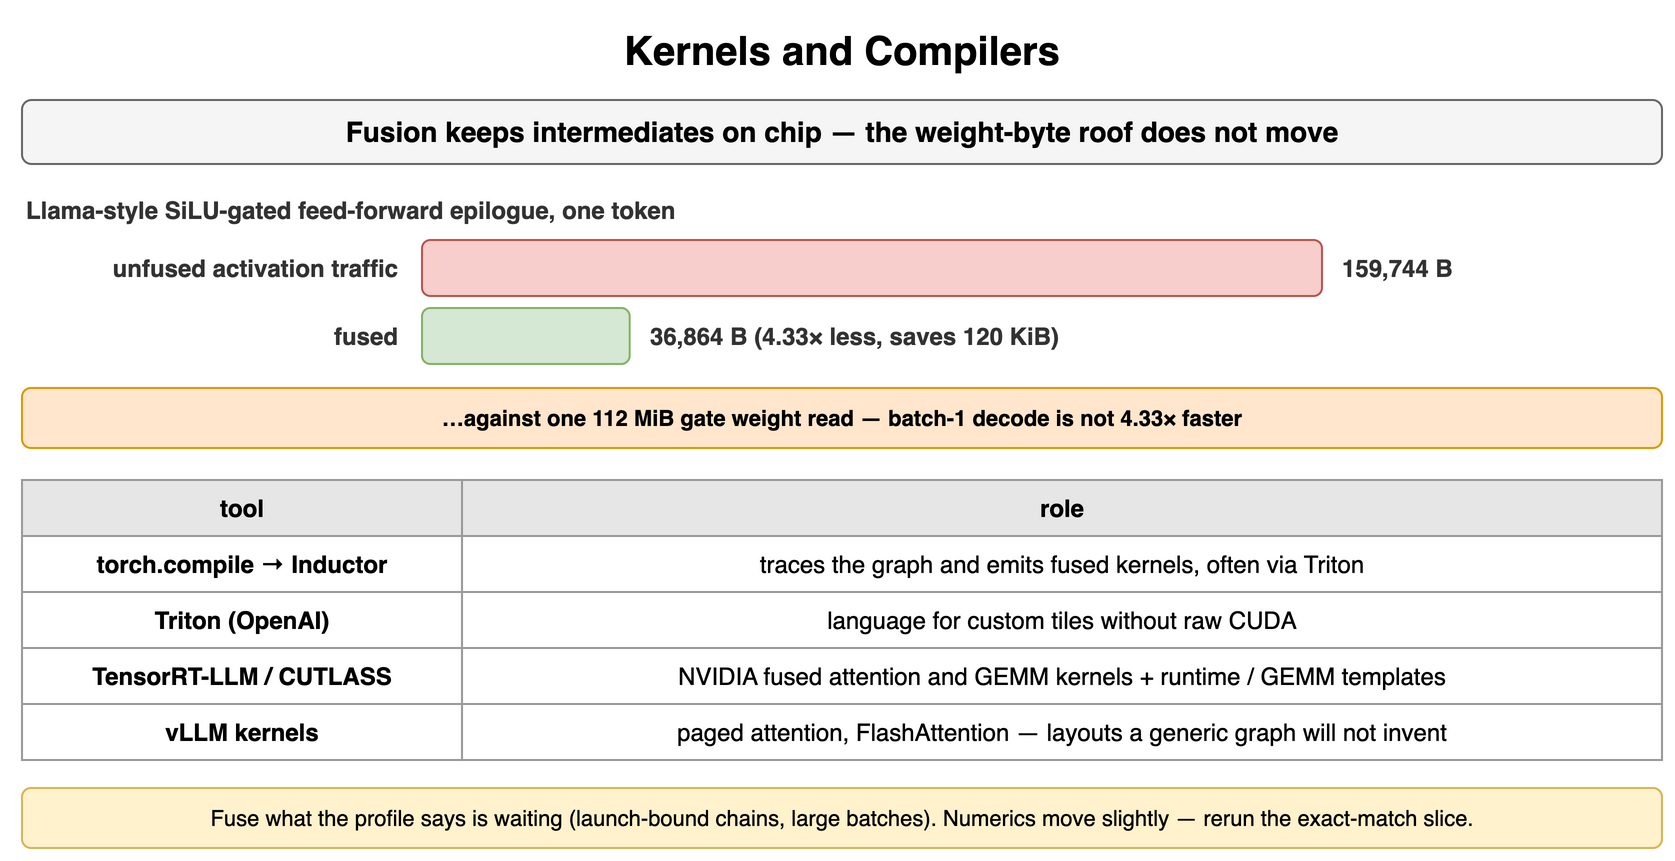

The diagram above was exported from draw.io. Its source (the exported page's mxGraphModel, read from the mxfile embedded in the PNG):
<mxGraphModel dx="900" dy="438" grid="1" gridSize="10" guides="1" tooltips="1" connect="1" arrows="1" fold="1" page="1" pageScale="1" pageWidth="900" pageHeight="438" math="0" shadow="0">
  <root>
    <mxCell id="0" />
    <mxCell id="1" parent="0" />
    <mxCell id="w1" value="Kernels and Compilers" style="text;html=1;align=center;verticalAlign=middle;whiteSpace=wrap;fontSize=20;fontStyle=1;" vertex="1" parent="1">
      <mxGeometry x="40" y="10" width="820" height="30" as="geometry" />
    </mxCell>
    <mxCell id="w2" value="Fusion keeps intermediates on chip — the weight-byte roof does not move" style="rounded=1;whiteSpace=wrap;html=1;fillColor=#f5f5f5;strokeColor=#666666;fontStyle=1;fontSize=14;" vertex="1" parent="1">
      <mxGeometry x="40" y="50" width="820" height="32" as="geometry" />
    </mxCell>
    <mxCell id="w3" value="Llama-style SiLU-gated feed-forward epilogue, one token" style="text;html=1;whiteSpace=wrap;fontSize=11;align=left;verticalAlign=middle;fontSize=12;fontColor=#333333;fontStyle=1;" vertex="1" parent="1">
      <mxGeometry x="40" y="96" width="600" height="18" as="geometry" />
    </mxCell>
    <mxCell id="w4" value="unfused activation traffic" style="text;html=1;whiteSpace=wrap;fontSize=11;align=right;verticalAlign=middle;fontSize=12;fontColor=#333333;fontStyle=1;" vertex="1" parent="1">
      <mxGeometry x="50" y="120" width="180" height="28" as="geometry" />
    </mxCell>
    <mxCell id="w5" value="" style="rounded=1;whiteSpace=wrap;html=1;fillColor=#f8cecc;strokeColor=#b85450;fontSize=11;align=center;fontStyle=1;" vertex="1" parent="1">
      <mxGeometry x="240" y="120" width="450.0" height="28" as="geometry" />
    </mxCell>
    <mxCell id="w6" value="159,744 B" style="text;html=1;whiteSpace=wrap;fontSize=11;align=left;verticalAlign=middle;fontSize=12;fontColor=#333333;fontStyle=1;" vertex="1" parent="1">
      <mxGeometry x="698.0" y="120" width="162.0" height="28" as="geometry" />
    </mxCell>
    <mxCell id="w7" value="fused" style="text;html=1;whiteSpace=wrap;fontSize=11;align=right;verticalAlign=middle;fontSize=12;fontColor=#333333;fontStyle=1;" vertex="1" parent="1">
      <mxGeometry x="50" y="154" width="180" height="28" as="geometry" />
    </mxCell>
    <mxCell id="w8" value="" style="rounded=1;whiteSpace=wrap;html=1;fillColor=#d5e8d4;strokeColor=#82b366;fontSize=11;align=center;fontStyle=1;" vertex="1" parent="1">
      <mxGeometry x="240" y="154" width="103.84615384615384" height="28" as="geometry" />
    </mxCell>
    <mxCell id="w9" value="36,864 B (4.33× less, saves 120 KiB)" style="text;html=1;whiteSpace=wrap;fontSize=11;align=left;verticalAlign=middle;fontSize=12;fontColor=#333333;fontStyle=1;" vertex="1" parent="1">
      <mxGeometry x="351.8461538461538" y="154" width="508.1538461538462" height="28" as="geometry" />
    </mxCell>
    <mxCell id="w10" value="…against one 112 MiB gate weight read — batch-1 decode is not 4.33× faster" style="rounded=1;whiteSpace=wrap;html=1;fillColor=#ffe6cc;strokeColor=#d79b00;fontSize=11;align=center;fontStyle=1;" vertex="1" parent="1">
      <mxGeometry x="40" y="194" width="820" height="30" as="geometry" />
    </mxCell>
    <mxCell id="w11" value="tool" style="whiteSpace=wrap;html=1;fillColor=#e6e6e6;strokeColor=#999999;fontStyle=1;fontSize=12;" vertex="1" parent="1">
      <mxGeometry x="40" y="240" width="220" height="28" as="geometry" />
    </mxCell>
    <mxCell id="w12" value="role" style="whiteSpace=wrap;html=1;fillColor=#e6e6e6;strokeColor=#999999;fontStyle=1;fontSize=12;" vertex="1" parent="1">
      <mxGeometry x="260" y="240" width="600" height="28" as="geometry" />
    </mxCell>
    <mxCell id="w13" value="torch.compile → Inductor" style="whiteSpace=wrap;html=1;strokeColor=#999999;fontSize=12;fillColor=#ffffff;fontStyle=1;" vertex="1" parent="1">
      <mxGeometry x="40" y="268" width="220" height="28" as="geometry" />
    </mxCell>
    <mxCell id="w14" value="traces the graph and emits fused kernels, often via Triton" style="whiteSpace=wrap;html=1;strokeColor=#999999;fontSize=12;fillColor=#ffffff;" vertex="1" parent="1">
      <mxGeometry x="260" y="268" width="600" height="28" as="geometry" />
    </mxCell>
    <mxCell id="w15" value="Triton (OpenAI)" style="whiteSpace=wrap;html=1;strokeColor=#999999;fontSize=12;fillColor=#ffffff;fontStyle=1;" vertex="1" parent="1">
      <mxGeometry x="40" y="296" width="220" height="28" as="geometry" />
    </mxCell>
    <mxCell id="w16" value="language for custom tiles without raw CUDA" style="whiteSpace=wrap;html=1;strokeColor=#999999;fontSize=12;fillColor=#ffffff;" vertex="1" parent="1">
      <mxGeometry x="260" y="296" width="600" height="28" as="geometry" />
    </mxCell>
    <mxCell id="w17" value="TensorRT-LLM / CUTLASS" style="whiteSpace=wrap;html=1;strokeColor=#999999;fontSize=12;fillColor=#ffffff;fontStyle=1;" vertex="1" parent="1">
      <mxGeometry x="40" y="324" width="220" height="28" as="geometry" />
    </mxCell>
    <mxCell id="w18" value="NVIDIA fused attention and GEMM kernels + runtime / GEMM templates" style="whiteSpace=wrap;html=1;strokeColor=#999999;fontSize=12;fillColor=#ffffff;" vertex="1" parent="1">
      <mxGeometry x="260" y="324" width="600" height="28" as="geometry" />
    </mxCell>
    <mxCell id="w19" value="vLLM kernels" style="whiteSpace=wrap;html=1;strokeColor=#999999;fontSize=12;fillColor=#ffffff;fontStyle=1;" vertex="1" parent="1">
      <mxGeometry x="40" y="352" width="220" height="28" as="geometry" />
    </mxCell>
    <mxCell id="w20" value="paged attention, FlashAttention — layouts a generic graph will not invent" style="whiteSpace=wrap;html=1;strokeColor=#999999;fontSize=12;fillColor=#ffffff;" vertex="1" parent="1">
      <mxGeometry x="260" y="352" width="600" height="28" as="geometry" />
    </mxCell>
    <mxCell id="w21" value="Fuse what the profile says is waiting (launch-bound chains, large batches). Numerics move slightly — rerun the exact-match slice." style="rounded=1;whiteSpace=wrap;html=1;fillColor=#fff2cc;strokeColor=#d6b656;fontSize=11;align=center;" vertex="1" parent="1">
      <mxGeometry x="40" y="394" width="820" height="30" as="geometry" />
    </mxCell>
  </root>
</mxGraphModel>